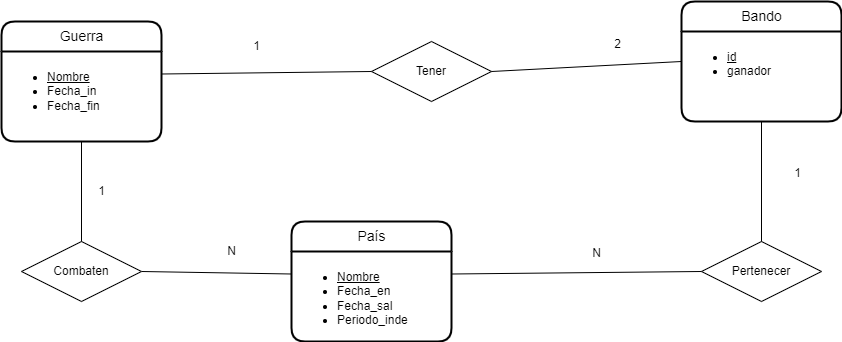

The diagram above was exported from draw.io. Its source (the exported page's mxGraphModel, read from the mxfile embedded in the PNG):
<mxGraphModel dx="1422" dy="705" grid="1" gridSize="10" guides="1" tooltips="1" connect="1" arrows="1" fold="1" page="1" pageScale="1" pageWidth="1169" pageHeight="827" background="#ffffff" math="0" shadow="0">
  <root>
    <mxCell id="0" />
    <mxCell id="1" parent="0" />
    <mxCell id="s1hPQiuassbuLQU8uoax-1" value="Guerra" style="swimlane;childLayout=stackLayout;horizontal=1;startSize=30;horizontalStack=0;rounded=1;fontSize=14;fontStyle=0;strokeWidth=2;resizeParent=0;resizeLast=1;shadow=0;dashed=0;align=center;glass=0;fillColor=default;html=1;" parent="1" vertex="1">
      <mxGeometry x="170" y="100" width="160" height="120" as="geometry" />
    </mxCell>
    <mxCell id="s1hPQiuassbuLQU8uoax-2" value="&lt;ul&gt;&lt;li&gt;&lt;span style=&quot;background-color: initial;&quot;&gt;&lt;u&gt;Nombre&lt;/u&gt;&lt;/span&gt;&lt;/li&gt;&lt;li&gt;Fecha_in&lt;/li&gt;&lt;li&gt;Fecha_fin&lt;/li&gt;&lt;/ul&gt;" style="align=left;strokeColor=none;fillColor=none;spacingLeft=4;fontSize=12;verticalAlign=top;resizable=0;rotatable=0;part=1;rounded=0;glass=0;html=1;" parent="s1hPQiuassbuLQU8uoax-1" vertex="1">
      <mxGeometry y="30" width="160" height="90" as="geometry" />
    </mxCell>
    <mxCell id="NCgNnLrIJA8uotVB7DyY-6" value="Tener" style="shape=rhombus;perimeter=rhombusPerimeter;whiteSpace=wrap;html=1;align=center;" parent="1" vertex="1">
      <mxGeometry x="540" y="120" width="120" height="60" as="geometry" />
    </mxCell>
    <mxCell id="s1hPQiuassbuLQU8uoax-4" value="Bando" style="swimlane;childLayout=stackLayout;horizontal=1;startSize=30;horizontalStack=0;rounded=1;fontSize=14;fontStyle=0;strokeWidth=2;resizeParent=0;resizeLast=1;shadow=0;dashed=0;align=center;glass=0;fillColor=default;html=1;" parent="1" vertex="1">
      <mxGeometry x="850" y="80" width="160" height="120" as="geometry" />
    </mxCell>
    <mxCell id="s1hPQiuassbuLQU8uoax-5" value="&lt;ul&gt;&lt;li&gt;&lt;u&gt;id&lt;/u&gt;&lt;/li&gt;&lt;li&gt;&lt;span style=&quot;background-color: initial;&quot;&gt;ganador&lt;/span&gt;&lt;br&gt;&lt;/li&gt;&lt;/ul&gt;" style="align=left;strokeColor=none;fillColor=none;spacingLeft=4;fontSize=12;verticalAlign=top;resizable=0;rotatable=0;part=1;rounded=0;glass=0;html=1;" parent="s1hPQiuassbuLQU8uoax-4" vertex="1">
      <mxGeometry y="30" width="160" height="90" as="geometry" />
    </mxCell>
    <mxCell id="s1hPQiuassbuLQU8uoax-6" value="País" style="swimlane;childLayout=stackLayout;horizontal=1;startSize=30;horizontalStack=0;rounded=1;fontSize=14;fontStyle=0;strokeWidth=2;resizeParent=0;resizeLast=1;shadow=0;dashed=0;align=center;glass=0;fillColor=default;html=1;" parent="1" vertex="1">
      <mxGeometry x="460" y="300" width="160" height="120" as="geometry" />
    </mxCell>
    <mxCell id="s1hPQiuassbuLQU8uoax-7" value="&lt;ul&gt;&lt;li&gt;&lt;u&gt;Nombre&lt;/u&gt;&lt;/li&gt;&lt;li&gt;&lt;span style=&quot;background-color: initial;&quot;&gt;Fecha_en&lt;/span&gt;&lt;br&gt;&lt;/li&gt;&lt;li&gt;&lt;span style=&quot;background-color: initial;&quot;&gt;Fecha_sal&lt;/span&gt;&lt;/li&gt;&lt;li&gt;&lt;span style=&quot;background-color: initial;&quot;&gt;Periodo_inde&lt;/span&gt;&lt;/li&gt;&lt;/ul&gt;" style="align=left;strokeColor=none;fillColor=none;spacingLeft=4;fontSize=12;verticalAlign=top;resizable=0;rotatable=0;part=1;rounded=0;glass=0;html=1;" parent="s1hPQiuassbuLQU8uoax-6" vertex="1">
      <mxGeometry y="30" width="160" height="90" as="geometry" />
    </mxCell>
    <mxCell id="NCgNnLrIJA8uotVB7DyY-9" value="" style="endArrow=none;html=1;rounded=0;exitX=0;exitY=0.5;exitDx=0;exitDy=0;entryX=1;entryY=0.25;entryDx=0;entryDy=0;" parent="1" source="NCgNnLrIJA8uotVB7DyY-6" target="s1hPQiuassbuLQU8uoax-2" edge="1">
      <mxGeometry relative="1" as="geometry">
        <mxPoint x="580" y="158.75" as="sourcePoint" />
        <mxPoint x="330" y="161.25" as="targetPoint" />
      </mxGeometry>
    </mxCell>
    <mxCell id="NCgNnLrIJA8uotVB7DyY-10" value="2" style="resizable=0;html=1;align=right;verticalAlign=bottom;" parent="NCgNnLrIJA8uotVB7DyY-9" connectable="0" vertex="1">
      <mxGeometry x="1" relative="1" as="geometry">
        <mxPoint x="460" y="-21" as="offset" />
      </mxGeometry>
    </mxCell>
    <mxCell id="NCgNnLrIJA8uotVB7DyY-11" value="Pertenecer" style="shape=rhombus;perimeter=rhombusPerimeter;whiteSpace=wrap;html=1;align=center;" parent="1" vertex="1">
      <mxGeometry x="870" y="320" width="120" height="60" as="geometry" />
    </mxCell>
    <mxCell id="NCgNnLrIJA8uotVB7DyY-17" value="" style="endArrow=none;html=1;rounded=0;exitX=1;exitY=0.5;exitDx=0;exitDy=0;entryX=0;entryY=0.5;entryDx=0;entryDy=0;" parent="1" source="NCgNnLrIJA8uotVB7DyY-6" target="s1hPQiuassbuLQU8uoax-4" edge="1">
      <mxGeometry relative="1" as="geometry">
        <mxPoint x="500" y="390" as="sourcePoint" />
        <mxPoint x="660" y="390" as="targetPoint" />
      </mxGeometry>
    </mxCell>
    <mxCell id="NCgNnLrIJA8uotVB7DyY-21" value="" style="endArrow=none;html=1;rounded=0;entryX=0.5;entryY=1;entryDx=0;entryDy=0;exitX=0.5;exitY=0;exitDx=0;exitDy=0;" parent="1" source="NCgNnLrIJA8uotVB7DyY-11" target="s1hPQiuassbuLQU8uoax-5" edge="1">
      <mxGeometry relative="1" as="geometry">
        <mxPoint x="500" y="390" as="sourcePoint" />
        <mxPoint x="670" y="420" as="targetPoint" />
      </mxGeometry>
    </mxCell>
    <mxCell id="NCgNnLrIJA8uotVB7DyY-22" value="1" style="resizable=0;html=1;align=right;verticalAlign=bottom;" parent="NCgNnLrIJA8uotVB7DyY-21" connectable="0" vertex="1">
      <mxGeometry x="1" relative="1" as="geometry">
        <mxPoint x="40" y="60" as="offset" />
      </mxGeometry>
    </mxCell>
    <mxCell id="NCgNnLrIJA8uotVB7DyY-24" value="" style="endArrow=none;html=1;rounded=0;entryX=1;entryY=0.25;entryDx=0;entryDy=0;exitX=0;exitY=0.5;exitDx=0;exitDy=0;" parent="1" source="NCgNnLrIJA8uotVB7DyY-11" target="s1hPQiuassbuLQU8uoax-7" edge="1">
      <mxGeometry relative="1" as="geometry">
        <mxPoint x="500" y="390" as="sourcePoint" />
        <mxPoint x="660" y="390" as="targetPoint" />
      </mxGeometry>
    </mxCell>
    <mxCell id="NCgNnLrIJA8uotVB7DyY-25" value="N" style="resizable=0;html=1;align=right;verticalAlign=bottom;" parent="NCgNnLrIJA8uotVB7DyY-24" connectable="0" vertex="1">
      <mxGeometry x="1" relative="1" as="geometry">
        <mxPoint x="150" y="-12" as="offset" />
      </mxGeometry>
    </mxCell>
    <mxCell id="s1hPQiuassbuLQU8uoax-12" value="" style="endArrow=none;html=1;rounded=0;entryX=0;entryY=0.25;entryDx=0;entryDy=0;exitX=1;exitY=0.5;exitDx=0;exitDy=0;" parent="1" source="s1hPQiuassbuLQU8uoax-13" target="s1hPQiuassbuLQU8uoax-7" edge="1">
      <mxGeometry relative="1" as="geometry">
        <mxPoint x="320" y="353" as="sourcePoint" />
        <mxPoint x="300" y="330" as="targetPoint" />
      </mxGeometry>
    </mxCell>
    <mxCell id="s1hPQiuassbuLQU8uoax-13" value="Combaten" style="shape=rhombus;perimeter=rhombusPerimeter;whiteSpace=wrap;html=1;align=center;rounded=0;glass=0;fillColor=default;" parent="1" vertex="1">
      <mxGeometry x="190" y="320" width="120" height="60" as="geometry" />
    </mxCell>
    <mxCell id="s1hPQiuassbuLQU8uoax-14" value="" style="endArrow=none;html=1;rounded=0;entryX=0.5;entryY=1;entryDx=0;entryDy=0;exitX=0.5;exitY=0;exitDx=0;exitDy=0;" parent="1" source="s1hPQiuassbuLQU8uoax-13" target="s1hPQiuassbuLQU8uoax-2" edge="1">
      <mxGeometry relative="1" as="geometry">
        <mxPoint x="500" y="390" as="sourcePoint" />
        <mxPoint x="660" y="390" as="targetPoint" />
      </mxGeometry>
    </mxCell>
    <mxCell id="s1hPQiuassbuLQU8uoax-16" value="1" style="text;html=1;align=center;verticalAlign=middle;resizable=0;points=[];autosize=1;strokeColor=none;fillColor=none;" parent="1" vertex="1">
      <mxGeometry x="255" y="255" width="30" height="30" as="geometry" />
    </mxCell>
    <mxCell id="s1hPQiuassbuLQU8uoax-17" value="N" style="text;html=1;align=center;verticalAlign=middle;resizable=0;points=[];autosize=1;strokeColor=none;fillColor=none;" parent="1" vertex="1">
      <mxGeometry x="385" y="315" width="30" height="30" as="geometry" />
    </mxCell>
    <mxCell id="s1hPQiuassbuLQU8uoax-18" value="1" style="text;html=1;align=center;verticalAlign=middle;resizable=0;points=[];autosize=1;strokeColor=none;fillColor=none;" parent="1" vertex="1">
      <mxGeometry x="410" y="110" width="30" height="30" as="geometry" />
    </mxCell>
  </root>
</mxGraphModel>